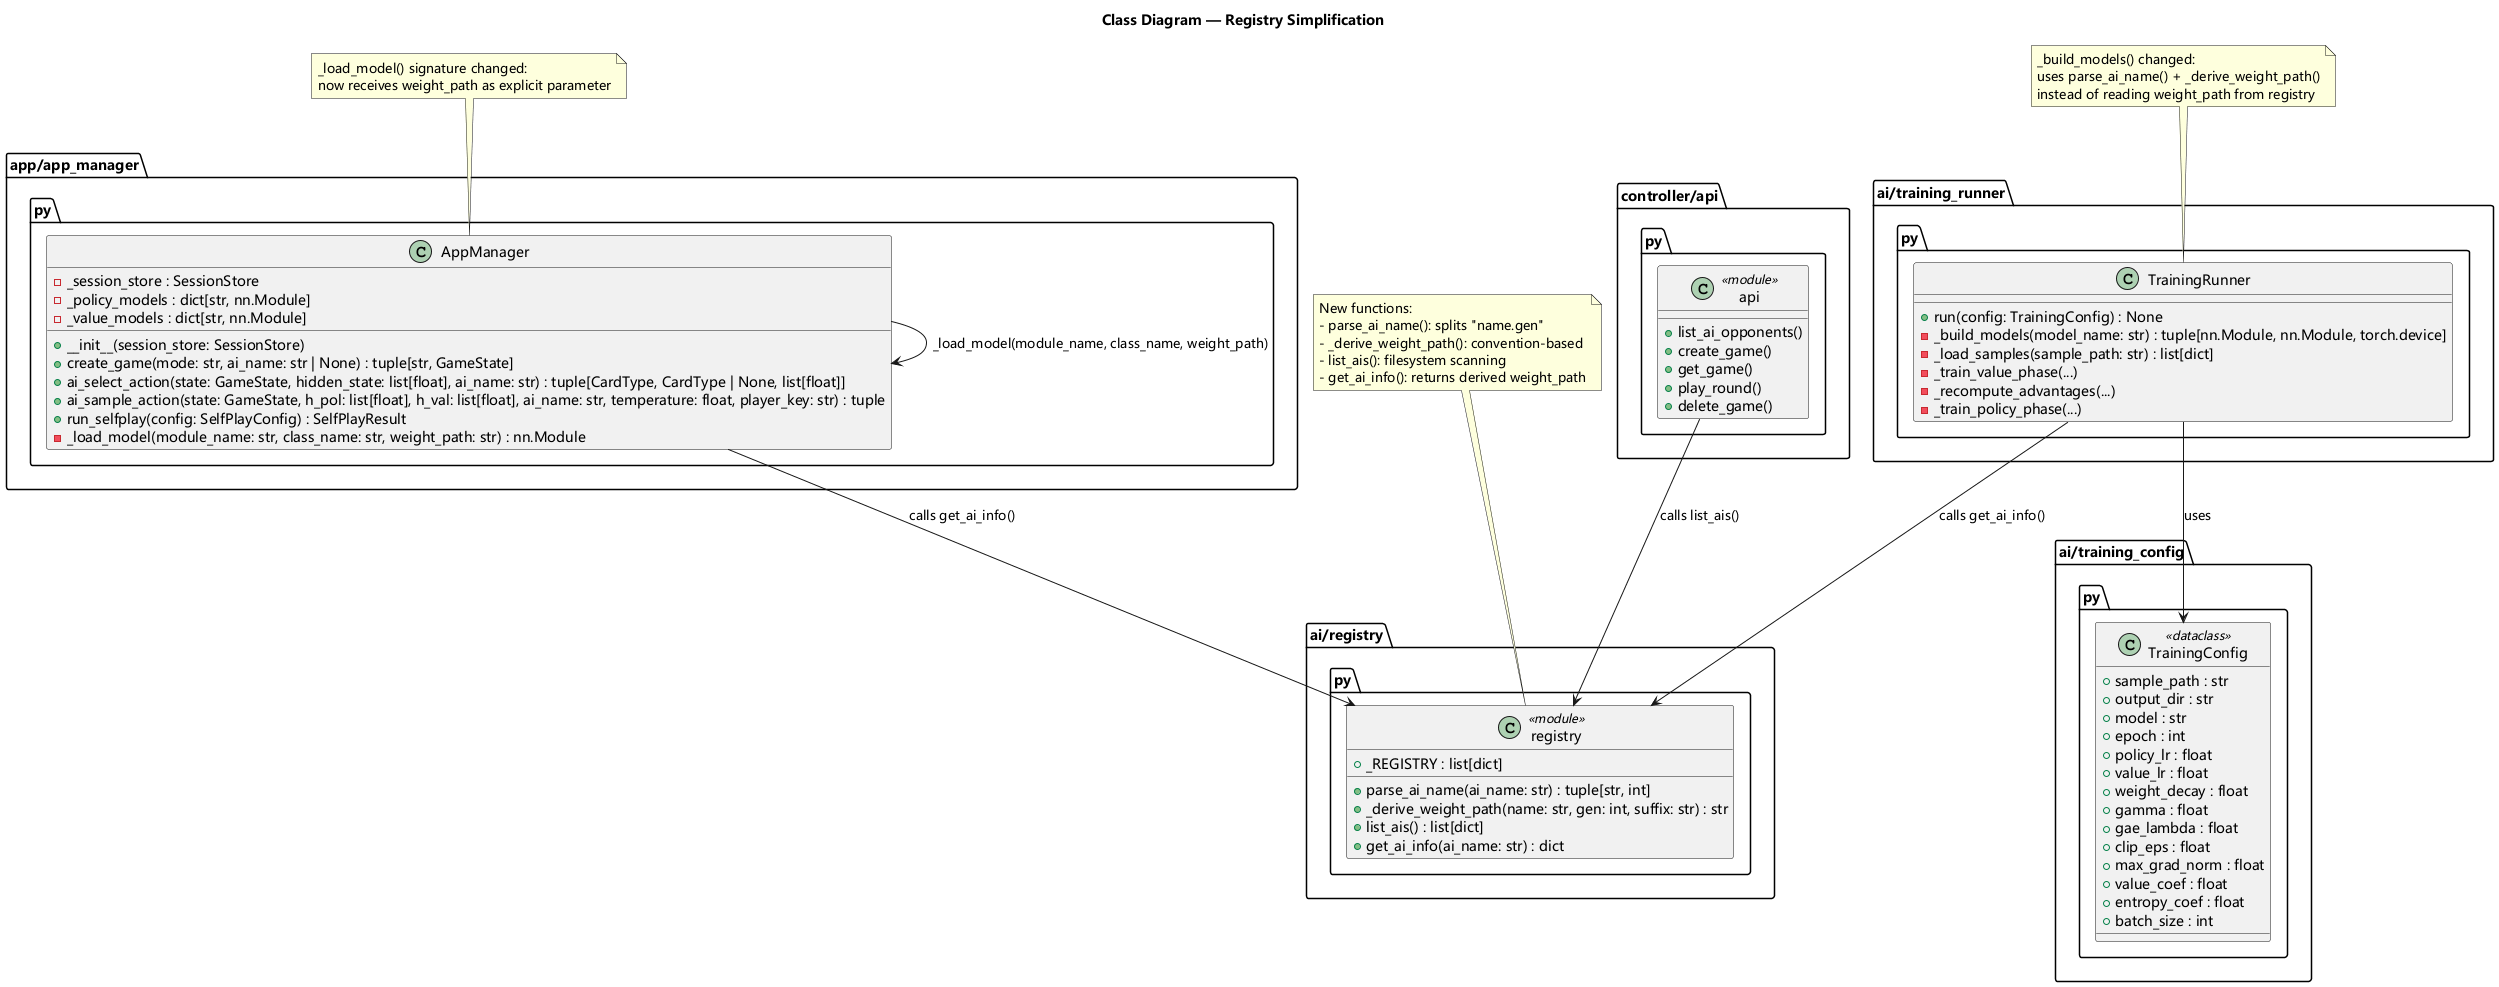

The diagram above was rendered by PlantUML. Its source (embedded in the PNG):
@startuml class_diagram
skinparam backgroundColor white
skinparam defaultFontName Microsoft YaHei,SimHei,sans-serif

title Class Diagram — Registry Simplification

package "ai/registry.py" {
    class registry <<module>> {
        + _REGISTRY : list[dict]
        + parse_ai_name(ai_name: str) : tuple[str, int]
        + _derive_weight_path(name: str, gen: int, suffix: str) : str
        + list_ais() : list[dict]
        + get_ai_info(ai_name: str) : dict
    }
}

package "app/app_manager.py" {
    class AppManager {
        - _session_store : SessionStore
        - _policy_models : dict[str, nn.Module]
        - _value_models : dict[str, nn.Module]
        + __init__(session_store: SessionStore)
        + create_game(mode: str, ai_name: str | None) : tuple[str, GameState]
        + ai_select_action(state: GameState, hidden_state: list[float], ai_name: str) : tuple[CardType, CardType | None, list[float]]
        + ai_sample_action(state: GameState, h_pol: list[float], h_val: list[float], ai_name: str, temperature: float, player_key: str) : tuple
        + run_selfplay(config: SelfPlayConfig) : SelfPlayResult
        - _load_model(module_name: str, class_name: str, weight_path: str) : nn.Module
    }
}

package "ai/training_runner.py" {
    class TrainingRunner {
        + run(config: TrainingConfig) : None
        - _build_models(model_name: str) : tuple[nn.Module, nn.Module, torch.device]
        - _load_samples(sample_path: str) : list[dict]
        - _train_value_phase(...)
        - _recompute_advantages(...)
        - _train_policy_phase(...)
    }
}

package "ai/training_config.py" {
    class TrainingConfig <<dataclass>> {
        + sample_path : str
        + output_dir : str
        + model : str
        + epoch : int
        + policy_lr : float
        + value_lr : float
        + weight_decay : float
        + gamma : float
        + gae_lambda : float
        + clip_eps : float
        + max_grad_norm : float
        + value_coef : float
        + entropy_coef : float
        + batch_size : int
    }
}

package "controller/api.py" {
    class api <<module>> {
        + list_ai_opponents()
        + create_game()
        + get_game()
        + play_round()
        + delete_game()
    }
}

AppManager --> registry : calls get_ai_info()
TrainingRunner --> registry : calls get_ai_info()
api --> registry : calls list_ais()
AppManager --> AppManager : _load_model(module_name, class_name, weight_path)
TrainingRunner --> TrainingConfig : uses

note top of registry
  New functions:
  - parse_ai_name(): splits "name.gen"
  - _derive_weight_path(): convention-based
  - list_ais(): filesystem scanning
  - get_ai_info(): returns derived weight_path
end note

note top of AppManager
  _load_model() signature changed:
  now receives weight_path as explicit parameter
end note

note top of TrainingRunner
  _build_models() changed:
  uses parse_ai_name() + _derive_weight_path()
  instead of reading weight_path from registry
end note

@enduml